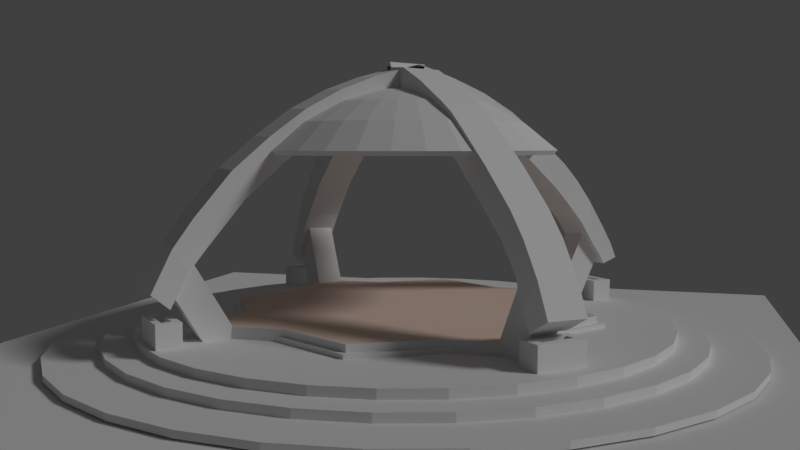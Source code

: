 # Source: statue.blend  (saved by Blender 2.79.0; exported with 4.5.12 LTS)
import bpy
from mathutils import Matrix  # noqa: F401  (used for matrix-valued properties, if any)

bpy.ops.wm.read_factory_settings(use_empty=True)
scene = bpy.context.scene
scene.name = 'Scene'

# ---- collections
col_collection_1 = bpy.data.collections.new('Collection 1'); scene.collection.children.link(col_collection_1)

# ---- materials (node trees are filled in below, after node groups)
mat_material_007 = bpy.data.materials.new('Material.007')
mat_material_007.alpha_threshold = 0.0
mat_material_007.use_transparent_shadow = False
mat_material_007.roughness = 0.0
mat_material_007.specular_intensity = 0.06667
mat_material_001 = bpy.data.materials.new('Material.001')
mat_material_001.alpha_threshold = 0.0
mat_material_001.use_transparent_shadow = False
mat_material_001.roughness = 0.5
mat_material_002 = bpy.data.materials.new('Material.002')
mat_material_002.alpha_threshold = 0.0
mat_material_002.use_transparent_shadow = False
mat_material_002.roughness = 0.5
mat_material_011 = bpy.data.materials.new('Material.011')
mat_material_011.alpha_threshold = 0.0
mat_material_011.use_transparent_shadow = False
mat_material_011.roughness = 0.5
mat_material_011.specular_intensity = 0.6333
mat_material_005 = bpy.data.materials.new('Material.005')
mat_material_005.alpha_threshold = 0.0
mat_material_005.use_transparent_shadow = False
mat_material_005.roughness = 0.5
mat_material_008 = bpy.data.materials.new('Material.008')
mat_material_008.alpha_threshold = 0.0
mat_material_008.use_transparent_shadow = False
mat_material_008.roughness = 0.5
mat_material_006 = bpy.data.materials.new('Material.006')
mat_material_006.alpha_threshold = 0.0
mat_material_006.use_transparent_shadow = False
mat_material_006.roughness = 0.5
mat_material_004 = bpy.data.materials.new('Material.004')
mat_material_004.alpha_threshold = 0.0
mat_material_004.use_transparent_shadow = False
mat_material_004.roughness = 0.5
mat_material_003 = bpy.data.materials.new('Material.003')
mat_material_003.alpha_threshold = 0.0
mat_material_003.use_transparent_shadow = False
mat_material_003.diffuse_color = (0.8, 0.6183, 0.5213, 1.0)
mat_material_003.roughness = 0.5
mat_material_009 = bpy.data.materials.new('Material.009')
mat_material_009.alpha_threshold = 0.0
mat_material_009.use_transparent_shadow = False
mat_material_009.roughness = 0.5

# ---- material node trees

# ---- world
world_world = bpy.data.worlds.new('World'); scene.world = world_world
world_world.color = (0.05088, 0.05088, 0.05088)
world_world.use_sun_shadow = False
world_world.sun_shadow_jitter_overblur = 0.0
world_world.cycles.sampling_method = 'MANUAL'

# ---- cameras
cam_camera = bpy.data.cameras.new('Camera')
cam_camera.clip_end = 100.0
cam_camera.lens = 35.0
cam_camera.sensor_width = 32.0
cam_camera.sensor_height = 18.0
cam_camera.ortho_scale = 7.314
cam_camera.dof.focus_distance = 0.0
cam_camera.dof.aperture_fstop = 128.0

# ---- lights
light_sun = bpy.data.lights.new('Sun', 'SUN')
light_sun.transmission_factor = 0.0
light_sun.angle = 0.1993
light_sun.energy = 1.0
light_sun.shadow_buffer_clip_start = 0.5
light_sun.shadow_soft_size = 0.1
light_sun.shadow_cascade_max_distance = 1000.0

# ---- meshes
me_cube_014 = bpy.data.meshes.new('Cube.014')
me_cube_014.from_pydata([(-1.0, -0.5714, -0.9925), (-1.0, -0.5714, -0.2701), (-1.0, 1.0, -0.9924), (-1.0, 1.0, -0.2699), (-0.2572, -0.5714, -0.9924), (-0.2572, -0.5714, -0.27), (-0.2572, 1.0, -0.9923), (-0.2572, 1.0, -0.2698), (-1.0, 0.7195, -0.9942), (-1.0, 0.7195, -0.2725), (-0.2572, 0.7195, -0.9941), (-0.2572, 0.7195, -0.2724), (-1.0, -0.3014, -0.9942), (-0.2572, -0.3014, -0.2724), (-1.0, -0.3014, -0.2725), (-0.2572, -0.3014, -0.9941), (-0.7835, 1.0, -0.9935), (-0.7835, 1.0, -0.2714), (-0.7835, -0.5714, -0.9936), (-0.7835, -0.5714, -0.2716), (-0.7835, 0.7195, -0.2742), (-0.7835, 0.7195, -0.9954), (-0.7835, -0.3014, -0.2742), (-0.7835, -0.3014, -0.9954), (-0.4834, 1.0, -0.2714), (-0.4834, -0.5714, -0.9936), (-0.4834, 0.7195, -0.2742), (-0.4834, -0.3014, -0.2742), (-0.4834, 1.0, -0.9935), (-0.4834, -0.5714, -0.2716), (-0.4834, 0.7195, -0.9954), (-0.4834, -0.3014, -0.9954), (-0.7835, 0.7195, -0.5714), (-0.7835, -0.3014, -0.5714), (-0.4834, 0.7195, -0.5714), (-0.4834, -0.3014, -0.5714)], [], [(8, 9, 3, 2), (28, 24, 7, 6), (15, 13, 5, 4), (18, 19, 1, 0), (31, 15, 4, 25), (22, 14, 1, 19), (17, 3, 9, 20), (28, 6, 10, 30), (6, 7, 11, 10), (12, 14, 9, 8), (0, 1, 14, 12), (20, 9, 14, 22), (30, 10, 15, 31), (10, 11, 13, 15), (8, 21, 23, 12), (20, 22, 33, 32), (2, 16, 21, 8), (24, 17, 20, 26), (27, 22, 19, 29), (12, 23, 18, 0), (25, 29, 19, 18), (2, 3, 17, 16), (4, 5, 29, 25), (13, 27, 29, 5), (7, 24, 26, 11), (11, 26, 27, 13), (21, 30, 31, 23), (16, 28, 30, 21), (23, 31, 25, 18), (16, 17, 24, 28), (34, 32, 33, 35), (26, 20, 32, 34), (27, 26, 34, 35), (22, 27, 35, 33)])
me_cube_014.materials.append(mat_material_007)
me_cube_014.use_remesh_preserve_volume = False
me_cube_014.use_remesh_preserve_attributes = False
me_cube_014.use_mirror_vertex_groups = False
me_cube_014.update()
me_cube_013 = bpy.data.meshes.new('Cube.013')
me_cube_013.from_pydata([(-1.0, -0.5714, -0.9925), (-1.0, -0.5714, -0.2701), (-1.0, 1.0, -0.9924), (-1.0, 1.0, -0.2699), (-0.2572, -0.5714, -0.9924), (-0.2572, -0.5714, -0.27), (-0.2572, 1.0, -0.9923), (-0.2572, 1.0, -0.2698), (-1.0, 0.7195, -0.9942), (-1.0, 0.7195, -0.2725), (-0.2572, 0.7195, -0.9941), (-0.2572, 0.7195, -0.2724), (-1.0, -0.3014, -0.9942), (-0.2572, -0.3014, -0.2724), (-1.0, -0.3014, -0.2725), (-0.2572, -0.3014, -0.9941), (-0.7835, 1.0, -0.9935), (-0.7835, 1.0, -0.2714), (-0.7835, -0.5714, -0.9936), (-0.7835, -0.5714, -0.2716), (-0.7835, 0.7195, -0.2742), (-0.7835, 0.7195, -0.9954), (-0.7835, -0.3014, -0.2742), (-0.7835, -0.3014, -0.9954), (-0.4834, 1.0, -0.2714), (-0.4834, -0.5714, -0.9936), (-0.4834, 0.7195, -0.2742), (-0.4834, -0.3014, -0.2742), (-0.4834, 1.0, -0.9935), (-0.4834, -0.5714, -0.2716), (-0.4834, 0.7195, -0.9954), (-0.4834, -0.3014, -0.9954), (-0.7835, 0.7195, -0.5714), (-0.7835, -0.3014, -0.5714), (-0.4834, 0.7195, -0.5714), (-0.4834, -0.3014, -0.5714)], [], [(8, 9, 3, 2), (28, 24, 7, 6), (15, 13, 5, 4), (18, 19, 1, 0), (31, 15, 4, 25), (22, 14, 1, 19), (17, 3, 9, 20), (28, 6, 10, 30), (6, 7, 11, 10), (12, 14, 9, 8), (0, 1, 14, 12), (20, 9, 14, 22), (30, 10, 15, 31), (10, 11, 13, 15), (8, 21, 23, 12), (20, 22, 33, 32), (2, 16, 21, 8), (24, 17, 20, 26), (27, 22, 19, 29), (12, 23, 18, 0), (25, 29, 19, 18), (2, 3, 17, 16), (4, 5, 29, 25), (13, 27, 29, 5), (7, 24, 26, 11), (11, 26, 27, 13), (21, 30, 31, 23), (16, 28, 30, 21), (23, 31, 25, 18), (16, 17, 24, 28), (34, 32, 33, 35), (26, 20, 32, 34), (27, 26, 34, 35), (22, 27, 35, 33)])
me_cube_013.materials.append(mat_material_007)
me_cube_013.use_remesh_preserve_volume = False
me_cube_013.use_remesh_preserve_attributes = False
me_cube_013.use_mirror_vertex_groups = False
me_cube_013.update()
me_cube_012 = bpy.data.meshes.new('Cube.012')
me_cube_012.from_pydata([(-1.0, -0.5714, -0.9925), (-1.0, -0.5714, -0.2701), (-1.0, 1.0, -0.9924), (-1.0, 1.0, -0.2699), (-0.2572, -0.5714, -0.9924), (-0.2572, -0.5714, -0.27), (-0.2572, 1.0, -0.9923), (-0.2572, 1.0, -0.2698), (-1.0, 0.7195, -0.9942), (-1.0, 0.7195, -0.2725), (-0.2572, 0.7195, -0.9941), (-0.2572, 0.7195, -0.2724), (-1.0, -0.3014, -0.9942), (-0.2572, -0.3014, -0.2724), (-1.0, -0.3014, -0.2725), (-0.2572, -0.3014, -0.9941), (-0.7835, 1.0, -0.9935), (-0.7835, 1.0, -0.2714), (-0.7835, -0.5714, -0.9936), (-0.7835, -0.5714, -0.2716), (-0.7835, 0.7195, -0.2742), (-0.7835, 0.7195, -0.9954), (-0.7835, -0.3014, -0.2742), (-0.7835, -0.3014, -0.9954), (-0.4834, 1.0, -0.2714), (-0.4834, -0.5714, -0.9936), (-0.4834, 0.7195, -0.2742), (-0.4834, -0.3014, -0.2742), (-0.4834, 1.0, -0.9935), (-0.4834, -0.5714, -0.2716), (-0.4834, 0.7195, -0.9954), (-0.4834, -0.3014, -0.9954), (-0.7835, 0.7195, -0.5714), (-0.7835, -0.3014, -0.5714), (-0.4834, 0.7195, -0.5714), (-0.4834, -0.3014, -0.5714)], [], [(8, 9, 3, 2), (28, 24, 7, 6), (15, 13, 5, 4), (18, 19, 1, 0), (31, 15, 4, 25), (22, 14, 1, 19), (17, 3, 9, 20), (28, 6, 10, 30), (6, 7, 11, 10), (12, 14, 9, 8), (0, 1, 14, 12), (20, 9, 14, 22), (30, 10, 15, 31), (10, 11, 13, 15), (8, 21, 23, 12), (20, 22, 33, 32), (2, 16, 21, 8), (24, 17, 20, 26), (27, 22, 19, 29), (12, 23, 18, 0), (25, 29, 19, 18), (2, 3, 17, 16), (4, 5, 29, 25), (13, 27, 29, 5), (7, 24, 26, 11), (11, 26, 27, 13), (21, 30, 31, 23), (16, 28, 30, 21), (23, 31, 25, 18), (16, 17, 24, 28), (34, 32, 33, 35), (26, 20, 32, 34), (27, 26, 34, 35), (22, 27, 35, 33)])
me_cube_012.materials.append(mat_material_007)
me_cube_012.use_remesh_preserve_volume = False
me_cube_012.use_remesh_preserve_attributes = False
me_cube_012.use_mirror_vertex_groups = False
me_cube_012.update()
me_cube = bpy.data.meshes.new('Cube')
me_cube.from_pydata([(-1.0, -0.5714, -0.9925), (-1.0, -0.5714, -0.2701), (-1.0, 1.0, -0.9924), (-1.0, 1.0, -0.2699), (-0.2572, -0.5714, -0.9924), (-0.2572, -0.5714, -0.27), (-0.2572, 1.0, -0.9923), (-0.2572, 1.0, -0.2698), (-1.0, 0.7195, -0.9942), (-1.0, 0.7195, -0.2725), (-0.2572, 0.7195, -0.9941), (-0.2572, 0.7195, -0.2724), (-1.0, -0.3014, -0.9942), (-0.2572, -0.3014, -0.2724), (-1.0, -0.3014, -0.2725), (-0.2572, -0.3014, -0.9941), (-0.7835, 1.0, -0.9935), (-0.7835, 1.0, -0.2714), (-0.7835, -0.5714, -0.9936), (-0.7835, -0.5714, -0.2716), (-0.7835, 0.7195, -0.2742), (-0.7835, 0.7195, -0.9954), (-0.7835, -0.3014, -0.2742), (-0.7835, -0.3014, -0.9954), (-0.4834, 1.0, -0.2714), (-0.4834, -0.5714, -0.9936), (-0.4834, 0.7195, -0.2742), (-0.4834, -0.3014, -0.2742), (-0.4834, 1.0, -0.9935), (-0.4834, -0.5714, -0.2716), (-0.4834, 0.7195, -0.9954), (-0.4834, -0.3014, -0.9954), (-0.7835, 0.7195, -0.5714), (-0.7835, -0.3014, -0.5714), (-0.4834, 0.7195, -0.5714), (-0.4834, -0.3014, -0.5714)], [], [(8, 9, 3, 2), (28, 24, 7, 6), (15, 13, 5, 4), (18, 19, 1, 0), (31, 15, 4, 25), (22, 14, 1, 19), (17, 3, 9, 20), (28, 6, 10, 30), (6, 7, 11, 10), (12, 14, 9, 8), (0, 1, 14, 12), (20, 9, 14, 22), (30, 10, 15, 31), (10, 11, 13, 15), (8, 21, 23, 12), (20, 22, 33, 32), (2, 16, 21, 8), (24, 17, 20, 26), (27, 22, 19, 29), (12, 23, 18, 0), (25, 29, 19, 18), (2, 3, 17, 16), (4, 5, 29, 25), (13, 27, 29, 5), (7, 24, 26, 11), (11, 26, 27, 13), (21, 30, 31, 23), (16, 28, 30, 21), (23, 31, 25, 18), (16, 17, 24, 28), (34, 32, 33, 35), (26, 20, 32, 34), (27, 26, 34, 35), (22, 27, 35, 33)])
me_cube.materials.append(mat_material_007)
me_cube.use_remesh_preserve_volume = False
me_cube.use_remesh_preserve_attributes = False
me_cube.use_mirror_vertex_groups = False
me_cube.update()
me_cylinder_002 = bpy.data.meshes.new('Cylinder.002')
me_cylinder_002.from_pydata([(0.0, 1.0, 0.004584), (0.0, 1.0, 0.02183), (0.1951, 0.9808, 0.004584), (0.1951, 0.9808, 0.02183), (0.3827, 0.9239, 0.004584), (0.3827, 0.9239, 0.02183), (0.5556, 0.8315, 0.004584), (0.5556, 0.8315, 0.02183), (0.7071, 0.7071, 0.004584), (0.7071, 0.7071, 0.02183), (0.8315, 0.5556, 0.004584), (0.8315, 0.5556, 0.02183), (0.9239, 0.3827, 0.004584), (0.9239, 0.3827, 0.02183), (0.9808, 0.1951, 0.004584), (0.9808, 0.1951, 0.02183), (1.0, 7.55e-08, 0.004584), (1.0, 7.55e-08, 0.02183), (0.9808, -0.1951, 0.004584), (0.9808, -0.1951, 0.02183), (0.9239, -0.3827, 0.004584), (0.9239, -0.3827, 0.02183), (0.8315, -0.5556, 0.004584), (0.8315, -0.5556, 0.02183), (0.7071, -0.7071, 0.004584), (0.7071, -0.7071, 0.02183), (0.5556, -0.8315, 0.004584), (0.5556, -0.8315, 0.02183), (0.3827, -0.9239, 0.004584), (0.3827, -0.9239, 0.02183), (0.1951, -0.9808, 0.004584), (0.1951, -0.9808, 0.02183), (-3.258e-07, -1.0, 0.004584), (-3.258e-07, -1.0, 0.02183), (-0.1951, -0.9808, 0.004584), (-0.1951, -0.9808, 0.02183), (-0.3827, -0.9239, 0.004584), (-0.3827, -0.9239, 0.02183), (-0.5556, -0.8315, 0.004584), (-0.5556, -0.8315, 0.02183), (-0.7071, -0.7071, 0.004584), (-0.7071, -0.7071, 0.02183), (-0.8315, -0.5556, 0.004584), (-0.8315, -0.5556, 0.02183), (-0.9239, -0.3827, 0.004584), (-0.9239, -0.3827, 0.02183), (-0.9808, -0.1951, 0.004584), (-0.9808, -0.1951, 0.02183), (-1.0, 9.656e-07, 0.004584), (-1.0, 9.656e-07, 0.02183), (-0.9808, 0.1951, 0.004584), (-0.9808, 0.1951, 0.02183), (-0.9239, 0.3827, 0.004584), (-0.9239, 0.3827, 0.02183), (-0.8315, 0.5556, 0.004584), (-0.8315, 0.5556, 0.02183), (-0.7071, 0.7071, 0.004584), (-0.7071, 0.7071, 0.02183), (-0.5556, 0.8315, 0.004584), (-0.5556, 0.8315, 0.02183), (-0.3827, 0.9239, 0.004584), (-0.3827, 0.9239, 0.02183), (-0.1951, 0.9808, 0.004584), (-0.1951, 0.9808, 0.02183)], [], [(0, 1, 3, 2), (2, 3, 5, 4), (4, 5, 7, 6), (6, 7, 9, 8), (8, 9, 11, 10), (10, 11, 13, 12), (12, 13, 15, 14), (14, 15, 17, 16), (16, 17, 19, 18), (18, 19, 21, 20), (20, 21, 23, 22), (22, 23, 25, 24), (24, 25, 27, 26), (26, 27, 29, 28), (28, 29, 31, 30), (30, 31, 33, 32), (32, 33, 35, 34), (34, 35, 37, 36), (36, 37, 39, 38), (38, 39, 41, 40), (40, 41, 43, 42), (42, 43, 45, 44), (44, 45, 47, 46), (46, 47, 49, 48), (48, 49, 51, 50), (50, 51, 53, 52), (52, 53, 55, 54), (54, 55, 57, 56), (56, 57, 59, 58), (58, 59, 61, 60), (3, 1, 63, 61, 59, 57, 55, 53, 51, 49, 47, 45, 43, 41, 39, 37, 35, 33, 31, 29, 27, 25, 23, 21, 19, 17, 15, 13, 11, 9, 7, 5), (60, 61, 63, 62), (62, 63, 1, 0), (0, 2, 4, 6, 8, 10, 12, 14, 16, 18, 20, 22, 24, 26, 28, 30, 32, 34, 36, 38, 40, 42, 44, 46, 48, 50, 52, 54, 56, 58, 60, 62)])
me_cylinder_002.polygons.foreach_set('material_index', [2, 2, 2, 2, 2, 2, 2, 2, 2, 2, 2, 2, 2, 2, 2, 2, 2, 2, 2, 2, 2, 2, 2, 2, 2, 2, 2, 2, 2, 2, 0, 2, 2, 0])
me_cylinder_002.materials.append(mat_material_001)
me_cylinder_002.materials.append(mat_material_002)
me_cylinder_002.materials.append(mat_material_011)
me_cylinder_002.use_remesh_preserve_volume = False
me_cylinder_002.use_remesh_preserve_attributes = False
me_cylinder_002.use_mirror_vertex_groups = False
me_cylinder_002.update()
me_sphere = bpy.data.meshes.new('Sphere')
me_sphere.from_pydata([(1.421e-14, 0.1951, 0.9808), (1.421e-14, 0.3827, 0.9239), (1.421e-14, 0.5556, 0.8315), (1.421e-14, 0.7071, 0.7071), (0.03806, 0.1913, 0.9808), (0.07466, 0.3753, 0.9239), (0.1084, 0.5449, 0.8315), (0.1379, 0.6935, 0.7071), (0.07466, 0.1802, 0.9808), (0.1464, 0.3536, 0.9239), (0.2126, 0.5133, 0.8315), (0.2706, 0.6533, 0.7071), (0.1084, 0.1622, 0.9808), (0.2126, 0.3182, 0.9239), (0.3087, 0.4619, 0.8315), (0.3928, 0.5879, 0.7071), (0.1379, 0.1379, 0.9808), (0.2706, 0.2706, 0.9239), (0.3928, 0.3928, 0.8315), (0.5, 0.5, 0.7071), (0.1622, 0.1084, 0.9808), (0.3182, 0.2126, 0.9239), (0.4619, 0.3087, 0.8315), (0.5879, 0.3928, 0.7071), (0.1802, 0.07466, 0.9808), (0.3536, 0.1464, 0.9239), (0.5133, 0.2126, 0.8315), (0.6533, 0.2706, 0.7071), (0.1913, 0.03806, 0.9808), (0.3753, 0.07466, 0.9239), (0.5449, 0.1084, 0.8315), (0.6935, 0.1379, 0.7071), (0.1951, -3.266e-07, 0.9808), (0.3827, -3.192e-07, 0.9239), (0.5556, -3.117e-07, 0.8315), (0.7071, -3.192e-07, 0.7071), (0.1913, -0.03806, 0.9808), (0.3753, -0.07466, 0.9239), (0.5449, -0.1084, 0.8315), (0.6935, -0.138, 0.7071), (0.1802, -0.07466, 0.9808), (0.3536, -0.1464, 0.9239), (0.5133, -0.2126, 0.8315), (0.6533, -0.2706, 0.7071), (0.1622, -0.1084, 0.9808), (0.3182, -0.2126, 0.9239), (0.4619, -0.3087, 0.8315), (0.5879, -0.3928, 0.7071), (0.1379, -0.138, 0.9808), (0.2706, -0.2706, 0.9239), (0.3928, -0.3928, 0.8315), (0.5, -0.5, 0.7071), (0.1084, -0.1622, 0.9808), (0.2126, -0.3182, 0.9239), (0.3087, -0.4619, 0.8315), (0.3928, -0.5879, 0.7071), (0.07466, -0.1802, 0.9808), (0.1464, -0.3536, 0.9239), (0.2126, -0.5133, 0.8315), (0.2706, -0.6533, 0.7071), (0.03806, -0.1913, 0.9808), (0.07466, -0.3753, 0.9239), (0.1084, -0.5449, 0.8315), (0.1379, -0.6935, 0.7071), (-7.212e-09, -0.1951, 0.9808), (4.122e-08, -0.3827, 0.9239), (2.632e-08, -0.5556, 0.8315), (-2.584e-08, -0.7071, 0.7071), (-0.03806, -0.1913, 0.9808), (-0.07466, -0.3753, 0.9239), (-0.1084, -0.5449, 0.8315), (-0.1379, -0.6935, 0.7071), (-0.07466, -0.1802, 0.9808), (-0.1464, -0.3536, 0.9239), (-0.2126, -0.5133, 0.8315), (-0.2706, -0.6533, 0.7071), (-0.1084, -0.1622, 0.9808), (-0.2126, -0.3182, 0.9239), (-0.3087, -0.4619, 0.8315), (-0.3928, -0.5879, 0.7071), (-2.304e-07, -5.562e-07, 1.0), (-0.1379, -0.138, 0.9808), (-0.2706, -0.2706, 0.9239), (-0.3928, -0.3928, 0.8315), (-0.5, -0.5, 0.7071), (-0.1622, -0.1084, 0.9808), (-0.3182, -0.2126, 0.9239), (-0.4619, -0.3087, 0.8315), (-0.5879, -0.3928, 0.7071), (-0.1802, -0.07466, 0.9808), (-0.3536, -0.1464, 0.9239), (-0.5133, -0.2126, 0.8315), (-0.6533, -0.2706, 0.7071), (-0.1913, -0.03806, 0.9808), (-0.3753, -0.07466, 0.9239), (-0.5449, -0.1084, 0.8315), (-0.6935, -0.1379, 0.7071), (-0.1951, -3.117e-07, 0.9808), (-0.3827, -2.819e-07, 0.9239), (-0.5556, -2.819e-07, 0.8315), (-0.7071, -1.851e-07, 0.7071), (-0.1913, 0.03806, 0.9808), (-0.3753, 0.07466, 0.9239), (-0.5449, 0.1084, 0.8315), (-0.6935, 0.1379, 0.7071), (-0.1802, 0.07466, 0.9808), (-0.3536, 0.1464, 0.9239), (-0.5133, 0.2126, 0.8315), (-0.6533, 0.2706, 0.7071), (-0.1622, 0.1084, 0.9808), (-0.3182, 0.2126, 0.9239), (-0.4619, 0.3087, 0.8315), (-0.5879, 0.3928, 0.7071), (-0.1379, 0.1379, 0.9808), (-0.2706, 0.2706, 0.9239), (-0.3928, 0.3928, 0.8315), (-0.5, 0.5, 0.7071), (-0.1084, 0.1622, 0.9808), (-0.2126, 0.3182, 0.9239), (-0.3087, 0.4619, 0.8315), (-0.3928, 0.5879, 0.7071), (-0.07466, 0.1802, 0.9808), (-0.1464, 0.3536, 0.9239), (-0.2126, 0.5133, 0.8315), (-0.2706, 0.6533, 0.7071), (-0.03806, 0.1913, 0.9808), (-0.07466, 0.3753, 0.9239), (-0.1084, 0.5449, 0.8315), (-0.1379, 0.6935, 0.7071), (1.421e-14, 0.19, 0.9562), (1.421e-14, 0.3729, 0.9007), (1.421e-14, 0.5415, 0.8106), (1.421e-14, 0.6912, 0.6877), (0.03708, 0.1864, 0.9562), (0.07276, 0.3658, 0.9007), (0.1056, 0.5311, 0.8106), (0.1348, 0.6779, 0.6877), (0.07273, 0.1756, 0.9562), (0.1427, 0.3445, 0.9007), (0.2072, 0.5003, 0.8106), (0.2645, 0.6386, 0.6877), (0.1056, 0.158, 0.9562), (0.2072, 0.3101, 0.9007), (0.3008, 0.4502, 0.8106), (0.384, 0.5747, 0.6877), (0.1344, 0.1344, 0.9562), (0.2637, 0.2637, 0.9007), (0.3829, 0.3829, 0.8106), (0.4888, 0.4888, 0.6877), (0.158, 0.1056, 0.9562), (0.3101, 0.2072, 0.9007), (0.4502, 0.3008, 0.8106), (0.5747, 0.384, 0.6877), (0.1756, 0.07273, 0.9562), (0.3445, 0.1427, 0.9007), (0.5003, 0.2072, 0.8106), (0.6386, 0.2645, 0.6877), (0.1864, 0.03708, 0.9562), (0.3658, 0.07276, 0.9007), (0.5311, 0.1056, 0.8106), (0.6779, 0.1348, 0.6877), (0.19, -3.266e-07, 0.9562), (0.3729, -3.192e-07, 0.9007), (0.5415, -3.117e-07, 0.8106), (0.6912, -3.192e-07, 0.6877), (0.1864, -0.03708, 0.9562), (0.3658, -0.07276, 0.9007), (0.5311, -0.1056, 0.8106), (0.6779, -0.1349, 0.6877), (0.1756, -0.07273, 0.9562), (0.3445, -0.1427, 0.9007), (0.5003, -0.2072, 0.8106), (0.6386, -0.2645, 0.6877), (0.158, -0.1056, 0.9562), (0.3101, -0.2072, 0.9007), (0.4502, -0.3008, 0.8106), (0.5747, -0.384, 0.6877), (0.1344, -0.1344, 0.9562), (0.2637, -0.2637, 0.9007), (0.3829, -0.3829, 0.8106), (0.4888, -0.4888, 0.6877), (0.1056, -0.158, 0.9562), (0.2072, -0.3101, 0.9007), (0.3008, -0.4502, 0.8106), (0.384, -0.5747, 0.6877), (0.07273, -0.1756, 0.9562), (0.1427, -0.3445, 0.9007), (0.2072, -0.5003, 0.8106), (0.2645, -0.6386, 0.6877), (0.03708, -0.1864, 0.9562), (0.07276, -0.3658, 0.9007), (0.1056, -0.5311, 0.8106), (0.1348, -0.6779, 0.6877), (-7.212e-09, -0.19, 0.9562), (4.122e-08, -0.3729, 0.9007), (2.632e-08, -0.5415, 0.8106), (-2.584e-08, -0.6912, 0.6877), (-0.03708, -0.1864, 0.9562), (-0.07276, -0.3658, 0.9007), (-0.1056, -0.5311, 0.8106), (-0.1348, -0.6779, 0.6877), (-0.07273, -0.1756, 0.9562), (-0.1427, -0.3445, 0.9007), (-0.2072, -0.5003, 0.8106), (-0.2645, -0.6386, 0.6877), (-0.1056, -0.158, 0.9562), (-0.2072, -0.3101, 0.9007), (-0.3008, -0.4502, 0.8106), (-0.384, -0.5747, 0.6877), (-2.304e-07, -5.562e-07, 0.9749), (-0.1344, -0.1344, 0.9562), (-0.2637, -0.2637, 0.9007), (-0.3829, -0.3829, 0.8106), (-0.4888, -0.4888, 0.6877), (-0.158, -0.1056, 0.9562), (-0.3101, -0.2072, 0.9007), (-0.4502, -0.3008, 0.8106), (-0.5747, -0.384, 0.6877), (-0.1756, -0.07273, 0.9562), (-0.3445, -0.1427, 0.9007), (-0.5003, -0.2072, 0.8106), (-0.6386, -0.2645, 0.6877), (-0.1864, -0.03708, 0.9562), (-0.3658, -0.07276, 0.9007), (-0.5311, -0.1056, 0.8106), (-0.6779, -0.1348, 0.6877), (-0.19, -3.117e-07, 0.9562), (-0.3729, -2.819e-07, 0.9007), (-0.5415, -2.819e-07, 0.8106), (-0.6912, -1.851e-07, 0.6877), (-0.1864, 0.03708, 0.9562), (-0.3658, 0.07276, 0.9007), (-0.5311, 0.1056, 0.8106), (-0.6779, 0.1348, 0.6877), (-0.1756, 0.07273, 0.9562), (-0.3445, 0.1427, 0.9007), (-0.5003, 0.2072, 0.8106), (-0.6386, 0.2645, 0.6877), (-0.158, 0.1056, 0.9562), (-0.3101, 0.2072, 0.9007), (-0.4502, 0.3008, 0.8106), (-0.5747, 0.384, 0.6877), (-0.1344, 0.1344, 0.9562), (-0.2637, 0.2637, 0.9007), (-0.3829, 0.3829, 0.8106), (-0.4888, 0.4888, 0.6877), (-0.1056, 0.158, 0.9562), (-0.2072, 0.3101, 0.9007), (-0.3008, 0.4502, 0.8106), (-0.384, 0.5747, 0.6877), (-0.07273, 0.1756, 0.9562), (-0.1427, 0.3445, 0.9007), (-0.2072, 0.5003, 0.8106), (-0.2645, 0.6386, 0.6877), (-0.03708, 0.1864, 0.9562), (-0.07276, 0.3658, 0.9007), (-0.1056, 0.5311, 0.8106), (-0.1348, 0.6779, 0.6877)], [], [(0, 80, 4), (1, 0, 4, 5), (2, 1, 5, 6), (3, 2, 6, 7), (4, 80, 8), (5, 4, 8, 9), (6, 5, 9, 10), (7, 6, 10, 11), (11, 10, 14, 15), (8, 80, 12), (9, 8, 12, 13), (10, 9, 13, 14), (12, 80, 16), (13, 12, 16, 17), (14, 13, 17, 18), (15, 14, 18, 19), (19, 18, 22, 23), (16, 80, 20), (17, 16, 20, 21), (18, 17, 21, 22), (20, 80, 24), (21, 20, 24, 25), (22, 21, 25, 26), (23, 22, 26, 27), (24, 80, 28), (25, 24, 28, 29), (26, 25, 29, 30), (27, 26, 30, 31), (28, 80, 32), (29, 28, 32, 33), (30, 29, 33, 34), (31, 30, 34, 35), (32, 80, 36), (33, 32, 36, 37), (34, 33, 37, 38), (35, 34, 38, 39), (37, 36, 40, 41), (38, 37, 41, 42), (39, 38, 42, 43), (36, 80, 40), (40, 80, 44), (41, 40, 44, 45), (42, 41, 45, 46), (43, 42, 46, 47), (46, 45, 49, 50), (47, 46, 50, 51), (44, 80, 48), (45, 44, 48, 49), (48, 80, 52), (49, 48, 52, 53), (50, 49, 53, 54), (51, 50, 54, 55), (54, 53, 57, 58), (55, 54, 58, 59), (52, 80, 56), (53, 52, 56, 57), (56, 80, 60), (57, 56, 60, 61), (58, 57, 61, 62), (59, 58, 62, 63), (63, 62, 66, 67), (60, 80, 64), (61, 60, 64, 65), (62, 61, 65, 66), (64, 80, 68), (65, 64, 68, 69), (66, 65, 69, 70), (67, 66, 70, 71), (71, 70, 74, 75), (68, 80, 72), (69, 68, 72, 73), (70, 69, 73, 74), (72, 80, 76), (73, 72, 76, 77), (74, 73, 77, 78), (75, 74, 78, 79), (76, 80, 81), (77, 76, 81, 82), (78, 77, 82, 83), (79, 78, 83, 84), (82, 81, 85, 86), (83, 82, 86, 87), (84, 83, 87, 88), (81, 80, 85), (85, 80, 89), (86, 85, 89, 90), (87, 86, 90, 91), (88, 87, 91, 92), (90, 89, 93, 94), (91, 90, 94, 95), (92, 91, 95, 96), (89, 80, 93), (93, 80, 97), (94, 93, 97, 98), (95, 94, 98, 99), (96, 95, 99, 100), (99, 98, 102, 103), (100, 99, 103, 104), (97, 80, 101), (98, 97, 101, 102), (101, 80, 105), (102, 101, 105, 106), (103, 102, 106, 107), (104, 103, 107, 108), (107, 106, 110, 111), (108, 107, 111, 112), (105, 80, 109), (106, 105, 109, 110), (109, 80, 113), (110, 109, 113, 114), (111, 110, 114, 115), (112, 111, 115, 116), (116, 115, 119, 120), (113, 80, 117), (114, 113, 117, 118), (115, 114, 118, 119), (117, 80, 121), (118, 117, 121, 122), (119, 118, 122, 123), (120, 119, 123, 124), (121, 80, 125), (122, 121, 125, 126), (123, 122, 126, 127), (124, 123, 127, 128), (125, 80, 0), (126, 125, 0, 1), (127, 126, 1, 2), (128, 127, 2, 3), (129, 133, 209), (130, 134, 133, 129), (131, 135, 134, 130), (132, 136, 135, 131), (133, 137, 209), (134, 138, 137, 133), (135, 139, 138, 134), (136, 140, 139, 135), (140, 144, 143, 139), (137, 141, 209), (138, 142, 141, 137), (139, 143, 142, 138), (141, 145, 209), (142, 146, 145, 141), (143, 147, 146, 142), (144, 148, 147, 143), (148, 152, 151, 147), (145, 149, 209), (146, 150, 149, 145), (147, 151, 150, 146), (149, 153, 209), (150, 154, 153, 149), (151, 155, 154, 150), (152, 156, 155, 151), (153, 157, 209), (154, 158, 157, 153), (155, 159, 158, 154), (156, 160, 159, 155), (157, 161, 209), (158, 162, 161, 157), (159, 163, 162, 158), (160, 164, 163, 159), (161, 165, 209), (162, 166, 165, 161), (163, 167, 166, 162), (164, 168, 167, 163), (166, 170, 169, 165), (167, 171, 170, 166), (168, 172, 171, 167), (165, 169, 209), (169, 173, 209), (170, 174, 173, 169), (171, 175, 174, 170), (172, 176, 175, 171), (175, 179, 178, 174), (176, 180, 179, 175), (173, 177, 209), (174, 178, 177, 173), (177, 181, 209), (178, 182, 181, 177), (179, 183, 182, 178), (180, 184, 183, 179), (183, 187, 186, 182), (184, 188, 187, 183), (181, 185, 209), (182, 186, 185, 181), (185, 189, 209), (186, 190, 189, 185), (187, 191, 190, 186), (188, 192, 191, 187), (192, 196, 195, 191), (189, 193, 209), (190, 194, 193, 189), (191, 195, 194, 190), (193, 197, 209), (194, 198, 197, 193), (195, 199, 198, 194), (196, 200, 199, 195), (200, 204, 203, 199), (197, 201, 209), (198, 202, 201, 197), (199, 203, 202, 198), (201, 205, 209), (202, 206, 205, 201), (203, 207, 206, 202), (204, 208, 207, 203), (205, 210, 209), (206, 211, 210, 205), (207, 212, 211, 206), (208, 213, 212, 207), (211, 215, 214, 210), (212, 216, 215, 211), (213, 217, 216, 212), (210, 214, 209), (214, 218, 209), (215, 219, 218, 214), (216, 220, 219, 215), (217, 221, 220, 216), (219, 223, 222, 218), (220, 224, 223, 219), (221, 225, 224, 220), (218, 222, 209), (222, 226, 209), (223, 227, 226, 222), (224, 228, 227, 223), (225, 229, 228, 224), (228, 232, 231, 227), (229, 233, 232, 228), (226, 230, 209), (227, 231, 230, 226), (230, 234, 209), (231, 235, 234, 230), (232, 236, 235, 231), (233, 237, 236, 232), (236, 240, 239, 235), (237, 241, 240, 236), (234, 238, 209), (235, 239, 238, 234), (238, 242, 209), (239, 243, 242, 238), (240, 244, 243, 239), (241, 245, 244, 240), (245, 249, 248, 244), (242, 246, 209), (243, 247, 246, 242), (244, 248, 247, 243), (246, 250, 209), (247, 251, 250, 246), (248, 252, 251, 247), (249, 253, 252, 248), (250, 254, 209), (251, 255, 254, 250), (252, 256, 255, 251), (253, 257, 256, 252), (254, 129, 209), (255, 130, 129, 254), (256, 131, 130, 255), (257, 132, 131, 256), (3, 7, 136, 132), (7, 11, 140, 136), (11, 15, 144, 140), (15, 19, 148, 144), (19, 23, 152, 148), (23, 27, 156, 152), (27, 31, 160, 156), (31, 35, 164, 160), (35, 39, 168, 164), (39, 43, 172, 168), (43, 47, 176, 172), (47, 51, 180, 176), (51, 55, 184, 180), (55, 59, 188, 184), (59, 63, 192, 188), (63, 67, 196, 192), (67, 71, 200, 196), (71, 75, 204, 200), (75, 79, 208, 204), (79, 84, 213, 208), (84, 88, 217, 213), (88, 92, 221, 217), (92, 96, 225, 221), (96, 100, 229, 225), (100, 104, 233, 229), (104, 108, 237, 233), (108, 112, 241, 237), (112, 116, 245, 241), (116, 120, 249, 245), (120, 124, 253, 249), (124, 128, 257, 253), (128, 3, 132, 257)])
me_sphere.polygons.foreach_set('material_index', [0, 0, 0, 0, 0, 0, 0, 0, 0, 0, 0, 0, 0, 0, 0, 0, 0, 0, 0, 0, 0, 0, 0, 0, 0, 0, 0, 0, 0, 0, 0, 0, 0, 0, 0, 0, 0, 0, 0, 0, 0, 0, 0, 0, 0, 0, 0, 0, 0, 0, 0, 0, 0, 0, 0, 0, 0, 0, 0, 0, 0, 0, 0, 0, 0, 0, 0, 0, 0, 0, 0, 0, 0, 0, 0, 0, 0, 0, 0, 0, 0, 0, 0, 0, 0, 0, 0, 0, 0, 0, 0, 0, 0, 0, 0, 0, 0, 0, 0, 0, 0, 0, 0, 0, 0, 0, 0, 0, 0, 0, 0, 0, 0, 0, 0, 0, 0, 0, 0, 0, 0, 0, 0, 0, 0, 0, 0, 0, 0, 0, 0, 0, 0, 0, 0, 0, 0, 0, 0, 0, 0, 0, 0, 0, 0, 0, 0, 0, 0, 0, 0, 0, 0, 0, 0, 0, 0, 0, 0, 0, 0, 0, 0, 0, 0, 0, 0, 0, 0, 0, 0, 0, 0, 0, 0, 0, 0, 0, 0, 0, 0, 0, 0, 0, 0, 0, 0, 0, 0, 0, 0, 0, 0, 0, 0, 0, 0, 0, 0, 0, 0, 0, 0, 0, 0, 0, 0, 0, 0, 0, 0, 0, 0, 0, 0, 0, 0, 0, 0, 0, 0, 0, 0, 0, 0, 0, 0, 0, 0, 0, 0, 0, 0, 0, 0, 0, 0, 0, 0, 0, 0, 0, 0, 0, 0, 0, 0, 0, 0, 0, 0, 0, 0, 0, 0, 0, 1, 1, 1, 1, 1, 1, 1, 1, 1, 1, 1, 1, 1, 1, 1, 1, 1, 1, 1, 1, 1, 1, 1, 1, 1, 1, 1, 1, 1, 1, 1, 1])
me_sphere.materials.append(mat_material_005)
me_sphere.materials.append(mat_material_008)
me_sphere.use_remesh_preserve_volume = False
me_sphere.use_remesh_preserve_attributes = False
me_sphere.use_mirror_vertex_groups = False
me_sphere.update()
me_cube_011 = bpy.data.meshes.new('Cube.011')
me_cube_011.from_pydata([(-1.0, -1.0, -1.0), (-1.0, -1.0, 0.06958), (-1.0, 1.0, -1.0), (-1.0, 1.0, 0.06958), (1.0, -1.0, -1.0), (1.0, -1.0, 0.06958), (1.0, 1.0, -1.0), (1.0, 1.0, 0.06958), (-1.0, -1.166, -1.0), (-1.0, -1.166, 0.06958), (1.0, -1.166, 0.06958), (1.0, -1.166, -1.0)], [], [(0, 1, 3, 2), (2, 3, 7, 6), (6, 7, 5, 4), (1, 0, 8, 9), (2, 6, 4, 0), (7, 3, 1, 5), (11, 10, 9, 8), (0, 4, 11, 8), (5, 1, 9, 10), (4, 5, 10, 11)])
me_cube_011.use_remesh_preserve_volume = False
me_cube_011.use_remesh_preserve_attributes = False
me_cube_011.use_mirror_vertex_groups = False
me_cube_011.update()
me_cube_010 = bpy.data.meshes.new('Cube.010')
me_cube_010.from_pydata([(-0.971, -0.8177, 0.006632), (-1.002, -1.058, 0.4864), (0.0128, -0.8177, 0.006632), (-0.01845, -1.058, 0.4864), (-1.065, 3.813, 2.08), (-0.07927, 3.786, 2.758), (-1.063, 3.786, 2.758), (-0.081, 3.813, 2.08), (-1.048, 1.651, 1.466), (-0.06337, 1.636, 2.173), (-1.047, 1.636, 2.173), (-0.06433, 1.651, 1.466), (-1.032, 0.4421, 0.856), (-0.0473, 0.4343, 1.58), (-1.031, 0.4343, 1.58), (-0.04779, 0.4421, 0.856), (-1.064, 5.711, 2.807), (-0.08057, 5.711, 2.064), (-1.064, 5.711, 2.064), (-0.08057, 5.711, 2.807), (-1.056, 2.731, 2.514), (-0.07425, 2.756, 1.831), (-1.058, 2.756, 1.831), (-0.07262, 2.731, 2.514), (-1.065, 4.774, 2.1), (-0.08154, 4.774, 2.842), (-1.065, 4.774, 2.842), (-0.08154, 4.774, 2.1), (-1.061, 6.614, 2.69), (-0.07807, 6.624, 1.972), (-1.062, 6.624, 1.972), (-0.07742, 6.614, 2.69), (-1.046, 6.914, 2.614), (-0.06197, 6.914, 2.614), (-1.061, 7.089, 2.536), (-0.07678, 7.089, 2.536), (-1.005, -0.137, 0.5521), (-0.03658, -0.2541, 1.17), (-1.02, -0.2541, 1.17), (-0.02077, -0.137, 0.5521)], [], [(39, 37, 3, 2), (2, 3, 1, 0), (36, 39, 2, 0), (37, 38, 1, 3), (22, 20, 6, 4), (25, 26, 6, 5), (24, 27, 7, 4), (27, 25, 5, 7), (12, 14, 10, 8), (23, 20, 10, 9), (22, 21, 11, 8), (21, 23, 9, 11), (36, 38, 14, 12), (9, 10, 14, 13), (8, 11, 15, 12), (11, 9, 13, 15), (29, 31, 19, 17), (30, 29, 17, 18), (31, 28, 16, 19), (24, 26, 16, 18), (7, 5, 23, 21), (4, 7, 21, 22), (5, 6, 20, 23), (8, 10, 20, 22), (4, 6, 26, 24), (17, 19, 25, 27), (18, 17, 27, 24), (19, 16, 26, 25), (18, 16, 28, 30), (28, 31, 33, 32), (32, 33, 35, 34), (0, 1, 38, 36), (13, 14, 38, 37), (12, 15, 39, 36), (15, 13, 37, 39)])
me_cube_010.materials.append(mat_material_006)
me_cube_010.use_remesh_preserve_volume = False
me_cube_010.use_remesh_preserve_attributes = False
me_cube_010.use_mirror_vertex_groups = False
me_cube_010.update()
me_cube_009 = bpy.data.meshes.new('Cube.009')
me_cube_009.from_pydata([(-0.9643, -1.001, -0.2151), (-0.9669, -1.398, 0.3077), (0.01948, -1.001, -0.2151), (0.01686, -1.398, 0.3077), (-1.066, 3.827, 2.113), (-0.08018, 3.801, 2.792), (-1.064, 3.801, 2.792), (-0.08192, 3.827, 2.113), (-1.048, 1.651, 1.466), (-0.06337, 1.636, 2.173), (-1.047, 1.636, 2.173), (-0.06433, 1.651, 1.466), (-1.037, 0.5303, 1.066), (-0.05131, 0.4967, 1.728), (-1.035, 0.4967, 1.728), (-0.05348, 0.5303, 1.066), (-1.036, 5.724, 2.902), (-0.08195, 5.732, 2.115), (-1.066, 5.732, 2.115), (-0.05255, 5.724, 2.902), (-1.057, 2.745, 2.547), (-0.07515, 2.771, 1.864), (-1.059, 2.771, 1.864), (-0.07353, 2.745, 2.547), (-1.069, 4.831, 2.235), (-0.08293, 4.795, 2.894), (-1.067, 4.795, 2.894), (-0.08522, 4.831, 2.235), (-1.058, 6.258, 2.723), (-0.09779, 6.602, 2.029), (-1.082, 6.602, 2.029), (-0.07419, 6.258, 2.723), (-1.037, 6.403, 2.814), (-0.05369, 6.403, 2.814), (-1.042, -0.2085, 0.6541), (-0.0423, -0.1193, 1.396), (-1.026, -0.1193, 1.396), (-0.05794, -0.2085, 0.6541), (-1.027, -0.7011, 0.1261), (-0.03466, -0.8346, 0.8924), (-1.018, -0.8346, 0.8924), (-0.04352, -0.7011, 0.1261), (-1.062, 3.291, 2.713), (-0.0797, 3.317, 2.032), (-1.064, 3.317, 2.032), (-0.07802, 3.291, 2.713)], [], [(41, 39, 3, 2), (2, 3, 1, 0), (38, 41, 2, 0), (39, 40, 1, 3), (44, 42, 6, 4), (25, 26, 6, 5), (24, 27, 7, 4), (27, 25, 5, 7), (12, 14, 10, 8), (23, 20, 10, 9), (22, 21, 11, 8), (21, 23, 9, 11), (34, 36, 14, 12), (9, 10, 14, 13), (8, 11, 15, 12), (11, 9, 13, 15), (29, 31, 19, 17), (30, 29, 17, 18), (31, 28, 16, 19), (24, 26, 16, 18), (43, 45, 23, 21), (44, 43, 21, 22), (45, 42, 20, 23), (8, 10, 20, 22), (4, 6, 26, 24), (17, 19, 25, 27), (18, 17, 27, 24), (19, 16, 26, 25), (18, 16, 28, 30), (28, 31, 33, 32), (38, 40, 36, 34), (13, 14, 36, 35), (12, 15, 37, 34), (15, 13, 35, 37), (0, 1, 40, 38), (35, 36, 40, 39), (34, 37, 41, 38), (37, 35, 39, 41), (5, 6, 42, 45), (4, 7, 43, 44), (7, 5, 45, 43), (22, 20, 42, 44)])
me_cube_009.materials.append(mat_material_006)
me_cube_009.use_remesh_preserve_volume = False
me_cube_009.use_remesh_preserve_attributes = False
me_cube_009.use_mirror_vertex_groups = False
me_cube_009.update()
me_cube_008 = bpy.data.meshes.new('Cube.008')
me_cube_008.from_pydata([(-0.923, -0.7867, -0.2177), (-0.9518, -1.017, 0.2368), (0.06084, -0.7867, -0.2177), (0.03198, -1.017, 0.2368), (-1.065, 3.813, 2.08), (-0.07927, 3.786, 2.758), (-1.063, 3.786, 2.758), (-0.081, 3.813, 2.08), (-1.048, 1.651, 1.466), (-0.06337, 1.636, 2.173), (-1.047, 1.636, 2.173), (-0.06433, 1.651, 1.466), (-1.032, 0.4475, 0.8689), (-0.04724, 0.4335, 1.578), (-1.031, 0.4335, 1.578), (-0.04814, 0.4475, 0.8689), (-1.062, 5.678, 2.728), (-0.08023, 5.705, 2.051), (-1.064, 5.705, 2.051), (-0.07844, 5.678, 2.728), (-1.056, 2.731, 2.514), (-0.07425, 2.756, 1.831), (-1.058, 2.756, 1.831), (-0.07262, 2.731, 2.514), (-1.065, 4.769, 2.088), (-0.0796, 4.744, 2.771), (-1.063, 4.744, 2.771), (-0.08123, 4.769, 2.088), (-1.06, 6.595, 2.644), (-0.07791, 6.622, 1.966), (-1.062, 6.622, 1.966), (-0.07616, 6.595, 2.644), (-0.9819, -0.1009, 0.4889), (-0.01258, -0.2152, 1.09), (-0.9964, -0.2152, 1.09), (0.001918, -0.1009, 0.4889)], [], [(35, 33, 3, 2), (2, 3, 1, 0), (32, 35, 2, 0), (33, 34, 1, 3), (22, 20, 6, 4), (25, 26, 6, 5), (24, 27, 7, 4), (27, 25, 5, 7), (12, 14, 10, 8), (23, 20, 10, 9), (22, 21, 11, 8), (21, 23, 9, 11), (32, 34, 14, 12), (9, 10, 14, 13), (8, 11, 15, 12), (11, 9, 13, 15), (29, 31, 19, 17), (30, 29, 17, 18), (31, 28, 16, 19), (24, 26, 16, 18), (7, 5, 23, 21), (4, 7, 21, 22), (5, 6, 20, 23), (8, 10, 20, 22), (4, 6, 26, 24), (17, 19, 25, 27), (18, 17, 27, 24), (19, 16, 26, 25), (18, 16, 28, 30), (0, 1, 34, 32), (13, 14, 34, 33), (12, 15, 35, 32), (15, 13, 33, 35)])
me_cube_008.materials.append(mat_material_006)
me_cube_008.use_remesh_preserve_volume = False
me_cube_008.use_remesh_preserve_attributes = False
me_cube_008.use_mirror_vertex_groups = False
me_cube_008.update()
me_cube_007 = bpy.data.meshes.new('Cube.007')
me_cube_007.from_pydata([(-1.031, -0.7288, 0.1757), (-1.061, -1.047, 0.4758), (-0.04689, -0.7288, 0.1757), (-0.07675, -1.047, 0.4758), (-1.065, 3.813, 2.08), (-0.07927, 3.786, 2.758), (-1.063, 3.786, 2.758), (-0.081, 3.813, 2.08), (-1.049, 1.658, 1.483), (-0.06388, 1.644, 2.191), (-1.048, 1.644, 2.191), (-0.0648, 1.658, 1.483), (-1.036, 0.4644, 0.9502), (-0.04832, 0.4469, 1.613), (-1.032, 0.4469, 1.613), (-0.05216, 0.4644, 0.9502), (-1.064, 5.711, 2.807), (-0.08057, 5.711, 2.064), (-1.064, 5.711, 2.064), (-0.08057, 5.711, 2.807), (-1.056, 2.731, 2.514), (-0.07425, 2.756, 1.831), (-1.058, 2.756, 1.831), (-0.07262, 2.731, 2.514), (-1.065, 4.774, 2.1), (-0.08154, 4.774, 2.842), (-1.065, 4.774, 2.842), (-0.08154, 4.774, 2.1), (-1.062, 6.627, 2.721), (-0.07825, 6.627, 1.978), (-1.062, 6.627, 1.978), (-0.07825, 6.627, 2.721), (-1.059, 6.792, 2.681), (-0.07566, 6.792, 2.681), (-1.039, -0.1628, 0.5332), (-0.07339, -0.3007, 1.09), (-1.057, -0.3007, 1.09), (-0.05534, -0.1628, 0.5332), (-1.04, -0.4623, 0.3605), (-0.08389, -0.7075, 0.7871), (-1.068, -0.7075, 0.7871), (-0.0561, -0.4623, 0.3605), (-1.041, 1.066, 1.949), (-0.05811, 1.078, 1.236), (-1.042, 1.078, 1.236), (-0.05731, 1.066, 1.949)], [], [(41, 39, 3, 2), (2, 3, 1, 0), (38, 41, 2, 0), (39, 40, 1, 3), (22, 20, 6, 4), (25, 26, 6, 5), (24, 27, 7, 4), (27, 25, 5, 7), (44, 42, 10, 8), (23, 20, 10, 9), (22, 21, 11, 8), (21, 23, 9, 11), (34, 36, 14, 12), (45, 42, 14, 13), (44, 43, 15, 12), (43, 45, 13, 15), (29, 31, 19, 17), (30, 29, 17, 18), (31, 28, 16, 19), (24, 26, 16, 18), (7, 5, 23, 21), (4, 7, 21, 22), (5, 6, 20, 23), (8, 10, 20, 22), (4, 6, 26, 24), (17, 19, 25, 27), (18, 17, 27, 24), (19, 16, 26, 25), (18, 16, 28, 30), (28, 31, 33, 32), (38, 40, 36, 34), (13, 14, 36, 35), (12, 15, 37, 34), (15, 13, 35, 37), (0, 1, 40, 38), (35, 36, 40, 39), (34, 37, 41, 38), (37, 35, 39, 41), (11, 9, 45, 43), (8, 11, 43, 44), (9, 10, 42, 45), (12, 14, 42, 44)])
me_cube_007.materials.append(mat_material_006)
me_cube_007.use_remesh_preserve_volume = False
me_cube_007.use_remesh_preserve_attributes = False
me_cube_007.use_mirror_vertex_groups = False
me_cube_007.update()
me_cube_005 = bpy.data.meshes.new('Cube.005')
me_cube_005.from_pydata([(-1.0, -1.0, -1.0), (-1.0, -1.0, 2.435), (-1.0, 1.0, -1.0), (-1.0, 1.0, 2.435), (1.0, -1.0, -1.0), (1.0, -1.0, 2.435), (1.0, 1.0, -1.0), (1.0, 1.0, 2.435), (-1.0, 1.0, -1.773), (-1.0, -1.0, -1.773), (1.0, 1.0, -1.773), (1.0, -1.0, -1.773), (-1.0, 1.0, -3.316), (-1.0, -1.0, -3.316), (1.0, 1.0, -3.316), (1.0, -1.0, -3.316)], [], [(0, 1, 3, 2), (2, 3, 7, 6), (6, 7, 5, 4), (4, 5, 1, 0), (4, 0, 9, 11), (7, 3, 1, 5), (10, 11, 15, 14), (2, 6, 10, 8), (0, 2, 8, 9), (6, 4, 11, 10), (12, 14, 15, 13), (9, 8, 12, 13), (11, 9, 13, 15), (8, 10, 14, 12)])
me_cube_005.materials.append(mat_material_004)
me_cube_005.use_remesh_preserve_volume = False
me_cube_005.use_remesh_preserve_attributes = False
me_cube_005.use_mirror_vertex_groups = False
me_cube_005.update()
me_cube_004 = bpy.data.meshes.new('Cube.004')
me_cube_004.from_pydata([(-1.0, -1.0, -1.0), (-1.0, -1.0, 2.435), (-1.0, 1.0, -1.0), (-1.0, 1.0, 2.435), (1.0, -1.0, -1.0), (1.0, -1.0, 2.435), (1.0, 1.0, -1.0), (1.0, 1.0, 2.435), (-1.0, 1.0, -1.773), (-1.0, -1.0, -1.773), (1.0, 1.0, -1.773), (1.0, -1.0, -1.773), (-1.0, 1.0, -3.719), (-1.0, -1.0, -3.719), (1.0, 1.0, -3.719), (1.0, -1.0, -3.719)], [], [(0, 1, 3, 2), (2, 3, 7, 6), (6, 7, 5, 4), (4, 5, 1, 0), (4, 0, 9, 11), (7, 3, 1, 5), (10, 11, 15, 14), (2, 6, 10, 8), (0, 2, 8, 9), (6, 4, 11, 10), (12, 14, 15, 13), (9, 8, 12, 13), (11, 9, 13, 15), (8, 10, 14, 12)])
me_cube_004.materials.append(mat_material_004)
me_cube_004.use_remesh_preserve_volume = False
me_cube_004.use_remesh_preserve_attributes = False
me_cube_004.use_mirror_vertex_groups = False
me_cube_004.update()
me_cube_003 = bpy.data.meshes.new('Cube.003')
me_cube_003.from_pydata([(-1.0, -1.0, -1.0), (-1.0, -1.0, 2.435), (-1.0, 1.0, -1.0), (-1.0, 1.0, 2.435), (1.0, -1.0, -1.0), (1.0, -1.0, 2.435), (1.0, 1.0, -1.0), (1.0, 1.0, 2.435), (-1.0, 1.0, -1.773), (-1.0, -1.0, -1.773), (1.0, 1.0, -1.773), (1.0, -1.0, -1.773), (-1.0, -1.0, 3.905), (-1.0, 1.0, 3.905), (1.0, 1.0, 3.905), (1.0, -1.0, 3.905), (-1.0, -1.0, 4.279), (-1.0, 1.0, 4.279), (1.0, 1.0, 4.279), (1.0, -1.0, 4.279)], [], [(0, 1, 3, 2), (2, 3, 7, 6), (6, 7, 5, 4), (4, 5, 1, 0), (4, 0, 9, 11), (5, 7, 14, 15), (8, 10, 11, 9), (2, 6, 10, 8), (0, 2, 8, 9), (6, 4, 11, 10), (12, 15, 19, 16), (3, 1, 12, 13), (1, 5, 15, 12), (7, 3, 13, 14), (18, 17, 16, 19), (14, 13, 17, 18), (15, 14, 18, 19), (13, 12, 16, 17)])
me_cube_003.materials.append(mat_material_004)
me_cube_003.use_remesh_preserve_volume = False
me_cube_003.use_remesh_preserve_attributes = False
me_cube_003.use_mirror_vertex_groups = False
me_cube_003.update()
me_cube_002 = bpy.data.meshes.new('Cube.002')
me_cube_002.from_pydata([(-1.0, -1.0, -1.0), (-1.0, -1.0, 2.435), (-1.0, 1.0, -1.0), (-1.0, 1.0, 2.435), (1.0, -1.0, -1.0), (1.0, -1.0, 2.435), (1.0, 1.0, -1.0), (1.0, 1.0, 2.435), (-1.0, 1.0, -1.773), (-1.0, -1.0, -1.773), (1.0, 1.0, -1.773), (1.0, -1.0, -1.773), (-1.0, -1.0, 3.907), (-1.0, 1.0, 3.907), (1.0, 1.0, 3.907), (1.0, -1.0, 3.907)], [], [(0, 1, 3, 2), (2, 3, 7, 6), (6, 7, 5, 4), (4, 5, 1, 0), (4, 0, 9, 11), (5, 7, 14, 15), (8, 10, 11, 9), (2, 6, 10, 8), (0, 2, 8, 9), (6, 4, 11, 10), (14, 13, 12, 15), (3, 1, 12, 13), (1, 5, 15, 12), (7, 3, 13, 14)])
me_cube_002.materials.append(mat_material_004)
me_cube_002.use_remesh_preserve_volume = False
me_cube_002.use_remesh_preserve_attributes = False
me_cube_002.use_mirror_vertex_groups = False
me_cube_002.update()
me_cube_001 = bpy.data.meshes.new('Cube.001')
me_cube_001.from_pydata([(-1.0, -1.0, 0.849), (-1.0, -1.0, 1.0), (-1.0, 1.0, 0.849), (-1.0, 1.0, 1.0), (1.0, -1.0, 0.849), (1.0, -1.0, 1.0), (1.0, 1.0, 0.849), (1.0, 1.0, 1.0), (-1.279, 0.0, 0.849), (-1.279, 0.0, 1.0), (1.311, 0.0, 0.849), (1.311, 0.0, 1.0), (0.0, 1.304, 0.849), (0.0, 1.304, 1.0), (0.0, -1.351, 0.849), (0.0, -1.351, 1.0), (0.0, 0.0, 0.849), (-0.5, 1.0, 0.849), (-0.5, -1.0, 1.0), (-0.5, 0.0, 0.849), (-0.5, 1.0, 1.0), (-0.5, -1.0, 0.849), (0.5, 1.0, 1.0), (0.5, -1.0, 0.849), (0.5, 1.0, 0.849), (0.5, -1.0, 1.0), (0.5, 0.0, 0.849), (-1.0, 0.5, 1.0), (1.0, 0.5, 0.849), (-1.0, 0.5, 0.849), (1.0, 0.5, 1.0), (0.0, 0.5, 0.849), (-0.5, 0.5, 0.849), (0.5, 0.5, 0.849), (-1.0, -0.5, 0.849), (1.0, -0.5, 1.0), (-1.0, -0.5, 1.0), (1.0, -0.5, 0.849), (0.0, -0.5, 0.849), (-0.5, -0.5, 0.849), (0.5, -0.5, 0.849), (-1.0, -1.0, 0.962), (-1.0, 1.0, 0.962), (1.0, 1.0, 0.962), (1.0, -1.0, 0.962), (1.311, 0.0, 0.962), (-1.279, 0.0, 0.962), (0.0, -1.351, 0.962), (0.0, 1.304, 0.962), (-0.5, 1.0, 0.962), (-0.5, -1.0, 0.962), (0.5, -1.0, 0.962), (0.5, 1.0, 0.962), (1.0, 0.5, 0.962), (-1.0, 0.5, 0.962), (-1.0, -0.5, 0.962), (1.0, -0.5, 0.962), (0.5626, 0.9947, 0.849), (0.0, 1.355, 0.849), (0.0, 1.355, 0.962), (-0.5803, 0.9976, 0.849), (-0.5803, 0.9976, 0.962), (0.5626, 0.9947, 0.962), (0.9928, -0.5592, 0.849), (1.356, 0.0, 0.849), (1.356, 0.0, 0.962), (0.9954, 0.5685, 0.849), (0.9954, 0.5685, 0.962), (0.9928, -0.5592, 0.962), (-0.5733, -0.9902, 0.849), (0.0, -1.408, 0.849), (0.0, -1.408, 0.962), (-0.5733, -0.9902, 0.962), (0.5603, -0.995, 0.849), (0.5603, -0.995, 0.962), (-0.9982, 0.5665, 0.8532), (-1.325, 0.0, 0.849), (-1.325, 0.0, 0.962), (-0.9982, 0.5665, 0.9661), (-0.9984, -0.5786, 0.849), (-0.9984, -0.5786, 0.962), (-1.0, 0.5, 1.012), (-1.0, 1.0, 1.012), (0.5, 1.0, 1.012), (1.0, 1.0, 1.012), (1.0, -0.5, 1.012), (1.0, -1.0, 1.012), (-0.5, -1.0, 1.012), (-1.0, -1.0, 1.012), (-1.0, -0.5, 1.012), (-1.279, 0.0, 1.012), (1.0, 0.5, 1.012), (1.311, 0.0, 1.012), (0.5, 0.0, 1.012), (-0.5, 1.0, 1.012), (0.0, 1.304, 1.012), (0.5, -1.0, 1.012), (0.0, -1.351, 1.012), (-0.5, 0.0, 1.012), (0.0, 0.0, 1.012), (0.0, 0.5, 1.012), (0.0, -0.5, 1.012), (-0.5, 0.5, 1.012), (-0.5, -0.5, 1.012), (0.5, -0.5, 1.012), (0.5, 0.5, 1.012)], [], [(54, 27, 3, 42), (52, 22, 7, 43), (56, 35, 5, 44), (50, 18, 1, 41), (40, 37, 4, 23), (9, 36, 89, 90), (20, 3, 82, 94), (33, 28, 10, 26), (53, 30, 11, 45), (55, 36, 9, 46), (32, 31, 16, 19), (7, 22, 83, 84), (27, 9, 90, 81), (39, 38, 14, 21), (51, 25, 15, 47), (49, 20, 13, 48), (42, 3, 20, 49), (34, 39, 21, 0), (29, 32, 19, 8), (36, 1, 88, 89), (25, 5, 86, 96), (47, 15, 18, 50), (44, 5, 25, 51), (1, 18, 87, 88), (18, 15, 97, 87), (31, 33, 26, 16), (38, 40, 23, 14), (48, 13, 22, 52), (12, 24, 33, 31), (35, 11, 92, 85), (3, 27, 81, 82), (2, 17, 32, 29), (15, 25, 96, 97), (17, 12, 31, 32), (43, 7, 30, 53), (24, 6, 28, 33), (5, 35, 85, 86), (46, 9, 27, 54), (16, 26, 40, 38), (11, 30, 91, 92), (30, 7, 84, 91), (8, 19, 39, 34), (19, 16, 38, 39), (22, 13, 95, 83), (41, 1, 36, 55), (13, 20, 94, 95), (26, 10, 37, 40), (45, 11, 35, 56), (37, 10, 64, 63), (0, 41, 55, 34), (29, 8, 76, 75), (6, 43, 53, 28), (49, 48, 59, 61), (4, 44, 51, 23), (50, 21, 69, 72), (2, 42, 49, 17), (17, 49, 61, 60), (14, 23, 73, 70), (55, 46, 77, 80), (56, 37, 63, 68), (21, 50, 41, 0), (37, 56, 44, 4), (24, 52, 43, 6), (29, 54, 42, 2), (58, 59, 62, 57), (60, 61, 59, 58), (12, 17, 60, 58), (48, 52, 62, 59), (52, 24, 57, 62), (24, 12, 58, 57), (64, 65, 68, 63), (66, 67, 65, 64), (28, 53, 67, 66), (53, 45, 65, 67), (45, 56, 68, 65), (10, 28, 66, 64), (70, 71, 72, 69), (73, 74, 71, 70), (47, 50, 72, 71), (23, 51, 74, 73), (51, 47, 71, 74), (21, 14, 70, 69), (76, 77, 78, 75), (79, 80, 77, 76), (8, 34, 79, 76), (46, 54, 78, 77), (34, 55, 80, 79), (54, 29, 75, 78), (103, 89, 88, 87), (102, 81, 90, 98), (105, 100, 99, 93), (104, 101, 97, 96), (100, 102, 98, 99), (101, 103, 87, 97), (85, 104, 96, 86), (91, 105, 93, 92), (84, 83, 105, 91), (95, 94, 102, 100), (83, 95, 100, 105), (94, 82, 81, 102), (92, 93, 104, 85), (99, 98, 103, 101), (93, 99, 101, 104), (98, 90, 89, 103)])
me_cube_001.polygons.foreach_set('material_index', [2, 2, 2, 2, 0, 2, 2, 0, 2, 2, 0, 2, 2, 0, 2, 2, 2, 0, 0, 2, 2, 2, 2, 2, 2, 0, 0, 2, 0, 2, 2, 0, 2, 0, 2, 0, 2, 2, 0, 2, 2, 0, 0, 2, 2, 2, 0, 2, 0, 2, 0, 2, 1, 2, 0, 2, 0, 0, 1, 0, 2, 2, 2, 2, 2, 2, 0, 1, 0, 0, 2, 2, 0, 1, 1, 0, 2, 2, 1, 0, 1, 0, 2, 2, 0, 1, 0, 0, 0, 0, 0, 0, 0, 0, 0, 0, 0, 0, 0, 0, 0, 0, 0, 0])
me_cube_001.materials.append(mat_material_003)
me_cube_001.materials.append(mat_material_002)
me_cube_001.materials.append(mat_material_007)
me_cube_001.use_remesh_preserve_volume = False
me_cube_001.use_remesh_preserve_attributes = False
me_cube_001.use_mirror_vertex_groups = False
me_cube_001.update()
me_cylinder_001 = bpy.data.meshes.new('Cylinder.001')
me_cylinder_001.from_pydata([(0.0, 1.0, 0.9186), (0.0, 1.0, 0.9622), (0.1951, 0.9808, 0.9186), (0.1951, 0.9808, 0.9622), (0.3827, 0.9239, 0.9186), (0.3827, 0.9239, 0.9622), (0.5556, 0.8315, 0.9186), (0.5556, 0.8315, 0.9622), (0.7071, 0.7071, 0.9186), (0.7071, 0.7071, 0.9622), (0.8315, 0.5556, 0.9186), (0.8315, 0.5556, 0.9622), (0.9239, 0.3827, 0.9186), (0.9239, 0.3827, 0.9622), (0.9808, 0.1951, 0.9186), (0.9808, 0.1951, 0.9622), (1.0, 7.55e-08, 0.9186), (1.0, 7.55e-08, 0.9622), (0.9808, -0.1951, 0.9186), (0.9808, -0.1951, 0.9622), (0.9239, -0.3827, 0.9186), (0.9239, -0.3827, 0.9622), (0.8315, -0.5556, 0.9186), (0.8315, -0.5556, 0.9622), (0.7071, -0.7071, 0.9186), (0.7071, -0.7071, 0.9622), (0.5556, -0.8315, 0.9186), (0.5556, -0.8315, 0.9622), (0.3827, -0.9239, 0.9186), (0.3827, -0.9239, 0.9622), (0.1951, -0.9808, 0.9186), (0.1951, -0.9808, 0.9622), (-3.258e-07, -1.0, 0.9186), (-3.258e-07, -1.0, 0.9622), (-0.1951, -0.9808, 0.9186), (-0.1951, -0.9808, 0.9622), (-0.3827, -0.9239, 0.9186), (-0.3827, -0.9239, 0.9622), (-0.5556, -0.8315, 0.9186), (-0.5556, -0.8315, 0.9622), (-0.7071, -0.7071, 0.9186), (-0.7071, -0.7071, 0.9622), (-0.8315, -0.5556, 0.9186), (-0.8315, -0.5556, 0.9622), (-0.9239, -0.3827, 0.9186), (-0.9239, -0.3827, 0.9622), (-0.9808, -0.1951, 0.9186), (-0.9808, -0.1951, 0.9622), (-1.0, 9.656e-07, 0.9186), (-1.0, 9.656e-07, 0.9622), (-0.9808, 0.1951, 0.9186), (-0.9808, 0.1951, 0.9622), (-0.9239, 0.3827, 0.9186), (-0.9239, 0.3827, 0.9622), (-0.8315, 0.5556, 0.9186), (-0.8315, 0.5556, 0.9622), (-0.7071, 0.7071, 0.9186), (-0.7071, 0.7071, 0.9622), (-0.5556, 0.8315, 0.9186), (-0.5556, 0.8315, 0.9622), (-0.3827, 0.9239, 0.9186), (-0.3827, 0.9239, 0.9622), (-0.1951, 0.9808, 0.9186), (-0.1951, 0.9808, 0.9622)], [], [(0, 1, 3, 2), (2, 3, 5, 4), (4, 5, 7, 6), (6, 7, 9, 8), (8, 9, 11, 10), (10, 11, 13, 12), (12, 13, 15, 14), (14, 15, 17, 16), (16, 17, 19, 18), (18, 19, 21, 20), (20, 21, 23, 22), (22, 23, 25, 24), (24, 25, 27, 26), (26, 27, 29, 28), (28, 29, 31, 30), (30, 31, 33, 32), (32, 33, 35, 34), (34, 35, 37, 36), (36, 37, 39, 38), (38, 39, 41, 40), (40, 41, 43, 42), (42, 43, 45, 44), (44, 45, 47, 46), (46, 47, 49, 48), (48, 49, 51, 50), (50, 51, 53, 52), (52, 53, 55, 54), (54, 55, 57, 56), (56, 57, 59, 58), (58, 59, 61, 60), (3, 1, 63, 61, 59, 57, 55, 53, 51, 49, 47, 45, 43, 41, 39, 37, 35, 33, 31, 29, 27, 25, 23, 21, 19, 17, 15, 13, 11, 9, 7, 5), (60, 61, 63, 62), (62, 63, 1, 0), (0, 2, 4, 6, 8, 10, 12, 14, 16, 18, 20, 22, 24, 26, 28, 30, 32, 34, 36, 38, 40, 42, 44, 46, 48, 50, 52, 54, 56, 58, 60, 62)])
me_cylinder_001.materials.append(mat_material_002)
me_cylinder_001.use_remesh_preserve_volume = False
me_cylinder_001.use_remesh_preserve_attributes = False
me_cylinder_001.use_mirror_vertex_groups = False
me_cylinder_001.update()
me_cylinder = bpy.data.meshes.new('Cylinder')
me_cylinder.from_pydata([(0.0, 1.0, 0.9186), (0.0, 1.0, 0.9622), (0.1951, 0.9808, 0.9186), (0.1951, 0.9808, 0.9622), (0.3827, 0.9239, 0.9186), (0.3827, 0.9239, 0.9622), (0.5556, 0.8315, 0.9186), (0.5556, 0.8315, 0.9622), (0.7071, 0.7071, 0.9186), (0.7071, 0.7071, 0.9622), (0.8315, 0.5556, 0.9186), (0.8315, 0.5556, 0.9622), (0.9239, 0.3827, 0.9186), (0.9239, 0.3827, 0.9622), (0.9808, 0.1951, 0.9186), (0.9808, 0.1951, 0.9622), (1.0, 7.55e-08, 0.9186), (1.0, 7.55e-08, 0.9622), (0.9808, -0.1951, 0.9186), (0.9808, -0.1951, 0.9622), (0.9239, -0.3827, 0.9186), (0.9239, -0.3827, 0.9622), (0.8315, -0.5556, 0.9186), (0.8315, -0.5556, 0.9622), (0.7071, -0.7071, 0.9186), (0.7071, -0.7071, 0.9622), (0.5556, -0.8315, 0.9186), (0.5556, -0.8315, 0.9622), (0.3827, -0.9239, 0.9186), (0.3827, -0.9239, 0.9622), (0.1951, -0.9808, 0.9186), (0.1951, -0.9808, 0.9622), (-3.258e-07, -1.0, 0.9186), (-3.258e-07, -1.0, 0.9622), (-0.1951, -0.9808, 0.9186), (-0.1951, -0.9808, 0.9622), (-0.3827, -0.9239, 0.9186), (-0.3827, -0.9239, 0.9622), (-0.5556, -0.8315, 0.9186), (-0.5556, -0.8315, 0.9622), (-0.7071, -0.7071, 0.9186), (-0.7071, -0.7071, 0.9622), (-0.8315, -0.5556, 0.9186), (-0.8315, -0.5556, 0.9622), (-0.9239, -0.3827, 0.9186), (-0.9239, -0.3827, 0.9622), (-0.9808, -0.1951, 0.9186), (-0.9808, -0.1951, 0.9622), (-1.0, 9.656e-07, 0.9186), (-1.0, 9.656e-07, 0.9622), (-0.9808, 0.1951, 0.9186), (-0.9808, 0.1951, 0.9622), (-0.9239, 0.3827, 0.9186), (-0.9239, 0.3827, 0.9622), (-0.8315, 0.5556, 0.9186), (-0.8315, 0.5556, 0.9622), (-0.7071, 0.7071, 0.9186), (-0.7071, 0.7071, 0.9622), (-0.5556, 0.8315, 0.9186), (-0.5556, 0.8315, 0.9622), (-0.3827, 0.9239, 0.9186), (-0.3827, 0.9239, 0.9622), (-0.1951, 0.9808, 0.9186), (-0.1951, 0.9808, 0.9622)], [], [(0, 1, 3, 2), (2, 3, 5, 4), (4, 5, 7, 6), (6, 7, 9, 8), (8, 9, 11, 10), (10, 11, 13, 12), (12, 13, 15, 14), (14, 15, 17, 16), (16, 17, 19, 18), (18, 19, 21, 20), (20, 21, 23, 22), (22, 23, 25, 24), (24, 25, 27, 26), (26, 27, 29, 28), (28, 29, 31, 30), (30, 31, 33, 32), (32, 33, 35, 34), (34, 35, 37, 36), (36, 37, 39, 38), (38, 39, 41, 40), (40, 41, 43, 42), (42, 43, 45, 44), (44, 45, 47, 46), (46, 47, 49, 48), (48, 49, 51, 50), (50, 51, 53, 52), (52, 53, 55, 54), (54, 55, 57, 56), (56, 57, 59, 58), (58, 59, 61, 60), (3, 1, 63, 61, 59, 57, 55, 53, 51, 49, 47, 45, 43, 41, 39, 37, 35, 33, 31, 29, 27, 25, 23, 21, 19, 17, 15, 13, 11, 9, 7, 5), (60, 61, 63, 62), (62, 63, 1, 0), (0, 2, 4, 6, 8, 10, 12, 14, 16, 18, 20, 22, 24, 26, 28, 30, 32, 34, 36, 38, 40, 42, 44, 46, 48, 50, 52, 54, 56, 58, 60, 62)])
me_cylinder.polygons.foreach_set('material_index', [1, 1, 1, 1, 1, 1, 1, 1, 1, 1, 1, 1, 1, 1, 1, 1, 1, 1, 1, 1, 1, 1, 1, 1, 1, 1, 1, 1, 1, 1, 0, 1, 1, 1])
me_cylinder.materials.append(mat_material_001)
me_cylinder.materials.append(mat_material_009)
me_cylinder.use_remesh_preserve_volume = False
me_cylinder.use_remesh_preserve_attributes = False
me_cylinder.use_mirror_vertex_groups = False
me_cylinder.update()
me_plane = bpy.data.meshes.new('Plane')
me_plane.from_pydata([(-1.0, -1.0, 0.0), (1.0, -1.0, 0.0), (-1.0, 1.0, 0.0), (1.0, 1.0, 0.0)], [], [(0, 1, 3, 2)])
me_plane.materials.append(None)
me_plane.use_remesh_preserve_volume = False
me_plane.use_remesh_preserve_attributes = False
me_plane.use_mirror_vertex_groups = False
me_plane.update()

# ---- objects
ob_cube_013 = bpy.data.objects.new('Cube.013', me_cube_014)
ob_cube_012 = bpy.data.objects.new('Cube.012', me_cube_013)
ob_cube_011 = bpy.data.objects.new('Cube.011', me_cube_012)
ob_cube_010 = bpy.data.objects.new('Cube.010', me_cube)
ob_cylinder_002 = bpy.data.objects.new('Cylinder.002', me_cylinder_002)
ob_sun = bpy.data.objects.new('Sun', light_sun)
ob_sphere = bpy.data.objects.new('Sphere', me_sphere)
ob_cube_009 = bpy.data.objects.new('Cube.009', me_cube_011)
ob_cube_008 = bpy.data.objects.new('Cube.008', me_cube_010)
ob_cube_007 = bpy.data.objects.new('Cube.007', me_cube_009)
ob_cube_006 = bpy.data.objects.new('Cube.006', me_cube_008)
ob_cube_005 = bpy.data.objects.new('Cube.005', me_cube_007)
ob_cube_004 = bpy.data.objects.new('Cube.004', me_cube_005)
ob_cube_003 = bpy.data.objects.new('Cube.003', me_cube_004)
ob_cube_002 = bpy.data.objects.new('Cube.002', me_cube_003)
ob_cube_001 = bpy.data.objects.new('Cube.001', me_cube_002)
ob_cube = bpy.data.objects.new('Cube', me_cube_001)
ob_cylinder_001 = bpy.data.objects.new('Cylinder.001', me_cylinder_001)
ob_cylinder = bpy.data.objects.new('Cylinder', me_cylinder)
ob_plane = bpy.data.objects.new('Plane', me_plane)
ob_camera = bpy.data.objects.new('Camera', cam_camera)

# ---- transforms, parenting, visibility, modifiers, constraints
ob_cube_013.location = (-4.166, 3.787, 1.358)
ob_cube_013.rotation_euler = (0.0, 0.0, 5.498)
ob_cube_013.scale = (0.7785, 0.7785, 0.7785)
ob_cube_013.lineart.crease_threshold = 0.0
ob_cube_012.location = (3.785, 4.112, 1.358)
ob_cube_012.rotation_euler = (0.0, -0.0, 3.927)
ob_cube_012.scale = (0.7785, 0.7785, 0.7785)
ob_cube_012.lineart.crease_threshold = 0.0
ob_cube_011.location = (4.026, -3.741, 1.358)
ob_cube_011.rotation_euler = (0.0, -0.0, 2.356)
ob_cube_011.scale = (0.7785, 0.7785, 0.7785)
ob_cube_011.lineart.crease_threshold = 0.0
ob_cube_010.location = (-3.579, -3.91, 1.358)
ob_cube_010.rotation_euler = (0.0, -0.0, 0.7854)
ob_cube_010.scale = (0.7785, 0.7785, 0.7785)
ob_cube_010.lineart.crease_threshold = 0.0
ob_cylinder_002.location = (0.0, 0.0, 0.0)
ob_cylinder_002.scale = (8.548, 8.548, 8.548)
ob_cylinder_002.lineart.crease_threshold = 0.0
ob_sun.location = (0.0, -6.507, 5.022)
ob_sun.rotation_euler = (0.9344, -0.0, 0.0)
ob_sun.lineart.crease_threshold = 0.0
ob_sphere.location = (0.0, 0.0, 1.037)
ob_sphere.scale = (5.289, 5.289, 5.289)
ob_sphere.lineart.crease_threshold = 0.0
ob_cube_009.location = (0.0, 0.0, 6.632)
ob_cube_009.rotation_euler = (0.0, -0.0, 0.7854)
ob_cube_009.scale = (0.5002, 0.5002, 0.5002)
ob_cube_009.lineart.crease_threshold = 0.0
ob_cube_008.location = (-4.091, 3.362, 1.713)
ob_cube_008.rotation_euler = (0.3983, 0.02501, 3.937)
ob_cube_008.lineart.crease_threshold = 0.0
ob_cube_007.location = (-2.982, -3.768, 1.823)
ob_cube_007.rotation_euler = (0.3983, 0.02501, 5.508)
ob_cube_007.lineart.crease_threshold = 0.0
ob_cube_006.location = (3.287, 3.962, 1.823)
ob_cube_006.rotation_euler = (0.3983, 0.02501, 2.366)
ob_cube_006.lineart.crease_threshold = 0.0
ob_cube_005.location = (4.109, -3.411, 1.707)
ob_cube_005.rotation_euler = (0.3983, 0.02501, 0.7953)
ob_cube_005.lineart.crease_threshold = 0.0
ob_cube_004.location = (3.566, 3.6, 1.209)
ob_cube_004.rotation_euler = (3.646, -0.06454, 2.391)
ob_cube_004.scale = (0.3643, 0.3643, 0.3643)
ob_cube_004.lineart.crease_threshold = 0.0
ob_cube_003.location = (-3.459, -3.535, 0.9384)
ob_cube_003.rotation_euler = (3.646, -0.06454, -0.7505)
ob_cube_003.scale = (0.3643, 0.3643, 0.3643)
ob_cube_003.lineart.crease_threshold = 0.0
ob_cube_002.location = (3.586, -3.608, 0.9384)
ob_cube_002.rotation_euler = (0.5049, 0.06454, 0.7505)
ob_cube_002.scale = (0.3643, 0.3643, 0.3643)
ob_cube_002.lineart.crease_threshold = 0.0
ob_cube_001.location = (-3.561, 3.595, 0.9308)
ob_cube_001.rotation_euler = (-0.538, -0.05399, 0.8163)
ob_cube_001.scale = (0.3643, 0.3643, 0.3643)
ob_cube_001.lineart.crease_threshold = 0.0
ob_cube.location = (0.0, 0.0, -2.667)
ob_cube.scale = (3.493, 3.493, 3.493)
ob_cube.lineart.crease_threshold = 0.0
ob_cylinder_001.location = (0.0, 0.0, -5.734)
ob_cylinder_001.scale = (6.572, 6.572, 6.572)
ob_cylinder_001.lineart.crease_threshold = 0.0
ob_cylinder.location = (0.0, 0.0, -6.652)
ob_cylinder.scale = (7.308, 7.308, 7.308)
ob_cylinder.lineart.crease_threshold = 0.0
ob_plane.location = (0.0, 0.0, 0.0)
ob_plane.scale = (9.552, 9.552, 9.552)
ob_plane.lineart.crease_threshold = 0.0
ob_camera.location = (-20.97, -5.873, 4.895)
ob_camera.rotation_euler = (1.48, 6.137e-06, -1.292)
ob_camera.lock_rotations_4d = False
ob_camera.empty_display_type = 'ARROWS'
ob_camera.color = (0.0, 0.0, 0.0, 0.0)
ob_camera.display_type = 'WIRE'
ob_camera.lineart.crease_threshold = 0.0

# ---- collection membership
col_collection_1.objects.link(ob_cube_013)
col_collection_1.objects.link(ob_cube_012)
col_collection_1.objects.link(ob_cube_011)
col_collection_1.objects.link(ob_cube_010)
col_collection_1.objects.link(ob_cylinder_002)
col_collection_1.objects.link(ob_sun)
col_collection_1.objects.link(ob_sphere)
col_collection_1.objects.link(ob_cube_009)
col_collection_1.objects.link(ob_cube_008)
col_collection_1.objects.link(ob_cube_007)
col_collection_1.objects.link(ob_cube_006)
col_collection_1.objects.link(ob_cube_005)
col_collection_1.objects.link(ob_cube_004)
col_collection_1.objects.link(ob_cube_003)
col_collection_1.objects.link(ob_cube_002)
col_collection_1.objects.link(ob_cube_001)
col_collection_1.objects.link(ob_cube)
col_collection_1.objects.link(ob_cylinder_001)
col_collection_1.objects.link(ob_cylinder)
col_collection_1.objects.link(ob_plane)
col_collection_1.objects.link(ob_camera)

# ---- scene / render settings (as saved in the file)
scene.camera = ob_camera
scene.frame_start = 1; scene.frame_end = 250; scene.frame_set(1)
scene.render.engine = 'BLENDER_EEVEE_NEXT'
scene.render.resolution_percentage = 50
scene.render.dither_intensity = 0.0
scene.cycles.use_denoising = False
scene.cycles.samples = 128
scene.cycles.sampling_pattern = 'TABULATED_SOBOL'
scene.cycles.use_adaptive_sampling = False
scene.cycles.use_light_tree = False
scene.cycles.blur_glossy = 0.0
scene.cycles.sample_clamp_indirect = 0.0
scene.view_settings.view_transform = 'Standard'
bpy.context.view_layer.update()
